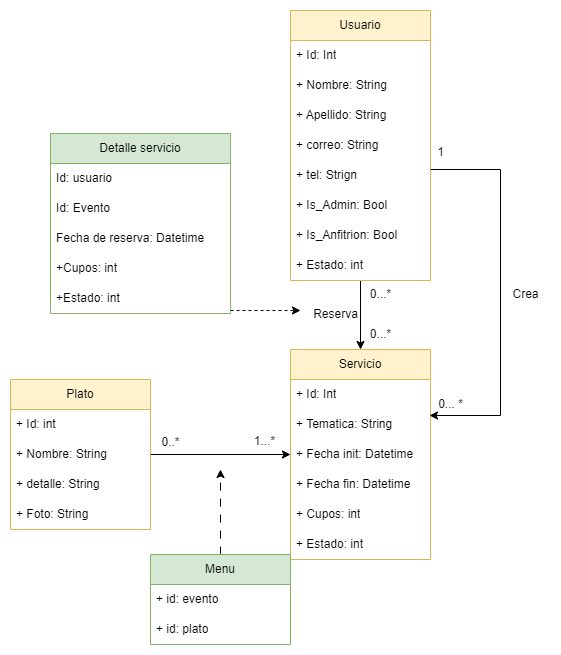

The diagram above was exported from draw.io. Its source (the exported page's mxGraphModel, read from the mxfile embedded in the PNG):
<mxGraphModel dx="880" dy="452" grid="1" gridSize="10" guides="1" tooltips="1" connect="1" arrows="1" fold="1" page="1" pageScale="1" pageWidth="827" pageHeight="1169" math="0" shadow="0">
  <root>
    <mxCell id="0" />
    <mxCell id="1" parent="0" />
    <mxCell id="4Q6dVw3dEaM9Ohy0uhp8-19" style="edgeStyle=orthogonalEdgeStyle;rounded=0;orthogonalLoop=1;jettySize=auto;html=1;" edge="1" parent="1" source="4Q6dVw3dEaM9Ohy0uhp8-1" target="4Q6dVw3dEaM9Ohy0uhp8-5">
      <mxGeometry relative="1" as="geometry" />
    </mxCell>
    <mxCell id="4Q6dVw3dEaM9Ohy0uhp8-1" value="Plato" style="swimlane;fontStyle=0;childLayout=stackLayout;horizontal=1;startSize=30;horizontalStack=0;resizeParent=1;resizeParentMax=0;resizeLast=0;collapsible=1;marginBottom=0;whiteSpace=wrap;html=1;fillColor=#fff2cc;strokeColor=#d6b656;" vertex="1" parent="1">
      <mxGeometry x="180" y="384" width="140" height="150" as="geometry" />
    </mxCell>
    <mxCell id="4Q6dVw3dEaM9Ohy0uhp8-2" value="+ Id: int" style="text;strokeColor=none;fillColor=none;align=left;verticalAlign=middle;spacingLeft=4;spacingRight=4;overflow=hidden;points=[[0,0.5],[1,0.5]];portConstraint=eastwest;rotatable=0;whiteSpace=wrap;html=1;" vertex="1" parent="4Q6dVw3dEaM9Ohy0uhp8-1">
      <mxGeometry y="30" width="140" height="30" as="geometry" />
    </mxCell>
    <mxCell id="4Q6dVw3dEaM9Ohy0uhp8-3" value="+ Nombre: String" style="text;strokeColor=none;fillColor=none;align=left;verticalAlign=middle;spacingLeft=4;spacingRight=4;overflow=hidden;points=[[0,0.5],[1,0.5]];portConstraint=eastwest;rotatable=0;whiteSpace=wrap;html=1;" vertex="1" parent="4Q6dVw3dEaM9Ohy0uhp8-1">
      <mxGeometry y="60" width="140" height="30" as="geometry" />
    </mxCell>
    <mxCell id="4Q6dVw3dEaM9Ohy0uhp8-4" value="+ detalle: String" style="text;strokeColor=none;fillColor=none;align=left;verticalAlign=middle;spacingLeft=4;spacingRight=4;overflow=hidden;points=[[0,0.5],[1,0.5]];portConstraint=eastwest;rotatable=0;whiteSpace=wrap;html=1;" vertex="1" parent="4Q6dVw3dEaM9Ohy0uhp8-1">
      <mxGeometry y="90" width="140" height="30" as="geometry" />
    </mxCell>
    <mxCell id="4Q6dVw3dEaM9Ohy0uhp8-53" value="+ Foto: String" style="text;strokeColor=none;fillColor=none;align=left;verticalAlign=middle;spacingLeft=4;spacingRight=4;overflow=hidden;points=[[0,0.5],[1,0.5]];portConstraint=eastwest;rotatable=0;whiteSpace=wrap;html=1;" vertex="1" parent="4Q6dVw3dEaM9Ohy0uhp8-1">
      <mxGeometry y="120" width="140" height="30" as="geometry" />
    </mxCell>
    <mxCell id="4Q6dVw3dEaM9Ohy0uhp8-5" value="Servicio" style="swimlane;fontStyle=0;childLayout=stackLayout;horizontal=1;startSize=30;horizontalStack=0;resizeParent=1;resizeParentMax=0;resizeLast=0;collapsible=1;marginBottom=0;whiteSpace=wrap;html=1;fillColor=#fff2cc;strokeColor=#d6b656;" vertex="1" parent="1">
      <mxGeometry x="460" y="354" width="140" height="210" as="geometry" />
    </mxCell>
    <mxCell id="4Q6dVw3dEaM9Ohy0uhp8-6" value="+ Id: Int" style="text;strokeColor=none;fillColor=none;align=left;verticalAlign=middle;spacingLeft=4;spacingRight=4;overflow=hidden;points=[[0,0.5],[1,0.5]];portConstraint=eastwest;rotatable=0;whiteSpace=wrap;html=1;" vertex="1" parent="4Q6dVw3dEaM9Ohy0uhp8-5">
      <mxGeometry y="30" width="140" height="30" as="geometry" />
    </mxCell>
    <mxCell id="4Q6dVw3dEaM9Ohy0uhp8-7" value="+ Tematica: String" style="text;strokeColor=none;fillColor=none;align=left;verticalAlign=middle;spacingLeft=4;spacingRight=4;overflow=hidden;points=[[0,0.5],[1,0.5]];portConstraint=eastwest;rotatable=0;whiteSpace=wrap;html=1;" vertex="1" parent="4Q6dVw3dEaM9Ohy0uhp8-5">
      <mxGeometry y="60" width="140" height="30" as="geometry" />
    </mxCell>
    <mxCell id="4Q6dVw3dEaM9Ohy0uhp8-8" value="+ Fecha init: Datetime" style="text;strokeColor=none;fillColor=none;align=left;verticalAlign=middle;spacingLeft=4;spacingRight=4;overflow=hidden;points=[[0,0.5],[1,0.5]];portConstraint=eastwest;rotatable=0;whiteSpace=wrap;html=1;" vertex="1" parent="4Q6dVw3dEaM9Ohy0uhp8-5">
      <mxGeometry y="90" width="140" height="30" as="geometry" />
    </mxCell>
    <mxCell id="4Q6dVw3dEaM9Ohy0uhp8-50" value="+ Fecha fin: Datetime" style="text;strokeColor=none;fillColor=none;align=left;verticalAlign=middle;spacingLeft=4;spacingRight=4;overflow=hidden;points=[[0,0.5],[1,0.5]];portConstraint=eastwest;rotatable=0;whiteSpace=wrap;html=1;" vertex="1" parent="4Q6dVw3dEaM9Ohy0uhp8-5">
      <mxGeometry y="120" width="140" height="30" as="geometry" />
    </mxCell>
    <mxCell id="4Q6dVw3dEaM9Ohy0uhp8-51" value="+ Cupos: int" style="text;strokeColor=none;fillColor=none;align=left;verticalAlign=middle;spacingLeft=4;spacingRight=4;overflow=hidden;points=[[0,0.5],[1,0.5]];portConstraint=eastwest;rotatable=0;whiteSpace=wrap;html=1;" vertex="1" parent="4Q6dVw3dEaM9Ohy0uhp8-5">
      <mxGeometry y="150" width="140" height="30" as="geometry" />
    </mxCell>
    <mxCell id="4Q6dVw3dEaM9Ohy0uhp8-52" value="+ Estado: int" style="text;strokeColor=none;fillColor=none;align=left;verticalAlign=middle;spacingLeft=4;spacingRight=4;overflow=hidden;points=[[0,0.5],[1,0.5]];portConstraint=eastwest;rotatable=0;whiteSpace=wrap;html=1;" vertex="1" parent="4Q6dVw3dEaM9Ohy0uhp8-5">
      <mxGeometry y="180" width="140" height="30" as="geometry" />
    </mxCell>
    <mxCell id="4Q6dVw3dEaM9Ohy0uhp8-54" style="edgeStyle=orthogonalEdgeStyle;rounded=0;orthogonalLoop=1;jettySize=auto;html=1;dashed=1;dashPattern=8 8;" edge="1" parent="1" source="4Q6dVw3dEaM9Ohy0uhp8-15">
      <mxGeometry relative="1" as="geometry">
        <mxPoint x="390" y="474" as="targetPoint" />
      </mxGeometry>
    </mxCell>
    <mxCell id="4Q6dVw3dEaM9Ohy0uhp8-15" value="Menu" style="swimlane;fontStyle=0;childLayout=stackLayout;horizontal=1;startSize=30;horizontalStack=0;resizeParent=1;resizeParentMax=0;resizeLast=0;collapsible=1;marginBottom=0;whiteSpace=wrap;html=1;fillColor=#d5e8d4;strokeColor=#82b366;" vertex="1" parent="1">
      <mxGeometry x="320" y="559" width="140" height="90" as="geometry" />
    </mxCell>
    <mxCell id="4Q6dVw3dEaM9Ohy0uhp8-16" value="+ id: evento" style="text;strokeColor=none;fillColor=none;align=left;verticalAlign=middle;spacingLeft=4;spacingRight=4;overflow=hidden;points=[[0,0.5],[1,0.5]];portConstraint=eastwest;rotatable=0;whiteSpace=wrap;html=1;" vertex="1" parent="4Q6dVw3dEaM9Ohy0uhp8-15">
      <mxGeometry y="30" width="140" height="30" as="geometry" />
    </mxCell>
    <mxCell id="4Q6dVw3dEaM9Ohy0uhp8-17" value="+ id: plato" style="text;strokeColor=none;fillColor=none;align=left;verticalAlign=middle;spacingLeft=4;spacingRight=4;overflow=hidden;points=[[0,0.5],[1,0.5]];portConstraint=eastwest;rotatable=0;whiteSpace=wrap;html=1;" vertex="1" parent="4Q6dVw3dEaM9Ohy0uhp8-15">
      <mxGeometry y="60" width="140" height="30" as="geometry" />
    </mxCell>
    <mxCell id="4Q6dVw3dEaM9Ohy0uhp8-36" style="edgeStyle=orthogonalEdgeStyle;rounded=0;orthogonalLoop=1;jettySize=auto;html=1;entryX=0.5;entryY=0;entryDx=0;entryDy=0;" edge="1" parent="1" source="4Q6dVw3dEaM9Ohy0uhp8-21" target="4Q6dVw3dEaM9Ohy0uhp8-5">
      <mxGeometry relative="1" as="geometry" />
    </mxCell>
    <mxCell id="4Q6dVw3dEaM9Ohy0uhp8-37" style="edgeStyle=orthogonalEdgeStyle;rounded=0;orthogonalLoop=1;jettySize=auto;html=1;entryX=0.993;entryY=0.2;entryDx=0;entryDy=0;entryPerimeter=0;" edge="1" parent="1" source="4Q6dVw3dEaM9Ohy0uhp8-21" target="4Q6dVw3dEaM9Ohy0uhp8-7">
      <mxGeometry relative="1" as="geometry">
        <Array as="points">
          <mxPoint x="670" y="174" />
          <mxPoint x="670" y="420" />
        </Array>
      </mxGeometry>
    </mxCell>
    <mxCell id="4Q6dVw3dEaM9Ohy0uhp8-21" value="Usuario" style="swimlane;fontStyle=0;childLayout=stackLayout;horizontal=1;startSize=30;horizontalStack=0;resizeParent=1;resizeParentMax=0;resizeLast=0;collapsible=1;marginBottom=0;whiteSpace=wrap;html=1;fillColor=#fff2cc;strokeColor=#d6b656;" vertex="1" parent="1">
      <mxGeometry x="460" y="15" width="140" height="270" as="geometry" />
    </mxCell>
    <mxCell id="4Q6dVw3dEaM9Ohy0uhp8-31" value="+ Id: Int" style="text;strokeColor=none;fillColor=none;align=left;verticalAlign=middle;spacingLeft=4;spacingRight=4;overflow=hidden;points=[[0,0.5],[1,0.5]];portConstraint=eastwest;rotatable=0;whiteSpace=wrap;html=1;" vertex="1" parent="4Q6dVw3dEaM9Ohy0uhp8-21">
      <mxGeometry y="30" width="140" height="30" as="geometry" />
    </mxCell>
    <mxCell id="4Q6dVw3dEaM9Ohy0uhp8-22" value="+ Nombre: String" style="text;strokeColor=none;fillColor=none;align=left;verticalAlign=middle;spacingLeft=4;spacingRight=4;overflow=hidden;points=[[0,0.5],[1,0.5]];portConstraint=eastwest;rotatable=0;whiteSpace=wrap;html=1;" vertex="1" parent="4Q6dVw3dEaM9Ohy0uhp8-21">
      <mxGeometry y="60" width="140" height="30" as="geometry" />
    </mxCell>
    <mxCell id="4Q6dVw3dEaM9Ohy0uhp8-23" value="+ Apellido: String" style="text;strokeColor=none;fillColor=none;align=left;verticalAlign=middle;spacingLeft=4;spacingRight=4;overflow=hidden;points=[[0,0.5],[1,0.5]];portConstraint=eastwest;rotatable=0;whiteSpace=wrap;html=1;" vertex="1" parent="4Q6dVw3dEaM9Ohy0uhp8-21">
      <mxGeometry y="90" width="140" height="30" as="geometry" />
    </mxCell>
    <mxCell id="4Q6dVw3dEaM9Ohy0uhp8-24" value="+ correo: String" style="text;strokeColor=none;fillColor=none;align=left;verticalAlign=middle;spacingLeft=4;spacingRight=4;overflow=hidden;points=[[0,0.5],[1,0.5]];portConstraint=eastwest;rotatable=0;whiteSpace=wrap;html=1;" vertex="1" parent="4Q6dVw3dEaM9Ohy0uhp8-21">
      <mxGeometry y="120" width="140" height="30" as="geometry" />
    </mxCell>
    <mxCell id="4Q6dVw3dEaM9Ohy0uhp8-29" value="+ tel: Strign" style="text;strokeColor=none;fillColor=none;align=left;verticalAlign=middle;spacingLeft=4;spacingRight=4;overflow=hidden;points=[[0,0.5],[1,0.5]];portConstraint=eastwest;rotatable=0;whiteSpace=wrap;html=1;" vertex="1" parent="4Q6dVw3dEaM9Ohy0uhp8-21">
      <mxGeometry y="150" width="140" height="30" as="geometry" />
    </mxCell>
    <mxCell id="4Q6dVw3dEaM9Ohy0uhp8-32" value="+ Is_Admin: Bool" style="text;strokeColor=none;fillColor=none;align=left;verticalAlign=middle;spacingLeft=4;spacingRight=4;overflow=hidden;points=[[0,0.5],[1,0.5]];portConstraint=eastwest;rotatable=0;whiteSpace=wrap;html=1;" vertex="1" parent="4Q6dVw3dEaM9Ohy0uhp8-21">
      <mxGeometry y="180" width="140" height="30" as="geometry" />
    </mxCell>
    <mxCell id="4Q6dVw3dEaM9Ohy0uhp8-61" value="+ Is_Anfitrion: Bool" style="text;strokeColor=none;fillColor=none;align=left;verticalAlign=middle;spacingLeft=4;spacingRight=4;overflow=hidden;points=[[0,0.5],[1,0.5]];portConstraint=eastwest;rotatable=0;whiteSpace=wrap;html=1;" vertex="1" parent="4Q6dVw3dEaM9Ohy0uhp8-21">
      <mxGeometry y="210" width="140" height="30" as="geometry" />
    </mxCell>
    <mxCell id="4Q6dVw3dEaM9Ohy0uhp8-33" value="+ Estado: int" style="text;strokeColor=none;fillColor=none;align=left;verticalAlign=middle;spacingLeft=4;spacingRight=4;overflow=hidden;points=[[0,0.5],[1,0.5]];portConstraint=eastwest;rotatable=0;whiteSpace=wrap;html=1;" vertex="1" parent="4Q6dVw3dEaM9Ohy0uhp8-21">
      <mxGeometry y="240" width="140" height="30" as="geometry" />
    </mxCell>
    <mxCell id="4Q6dVw3dEaM9Ohy0uhp8-38" value="Reserva" style="text;html=1;align=center;verticalAlign=middle;resizable=0;points=[];autosize=1;strokeColor=none;fillColor=none;" vertex="1" parent="1">
      <mxGeometry x="470" y="304" width="70" height="30" as="geometry" />
    </mxCell>
    <mxCell id="4Q6dVw3dEaM9Ohy0uhp8-39" value="Crea" style="text;html=1;align=center;verticalAlign=middle;resizable=0;points=[];autosize=1;strokeColor=none;fillColor=none;" vertex="1" parent="1">
      <mxGeometry x="670" y="284" width="50" height="30" as="geometry" />
    </mxCell>
    <mxCell id="4Q6dVw3dEaM9Ohy0uhp8-40" value="1" style="text;html=1;align=center;verticalAlign=middle;resizable=0;points=[];autosize=1;strokeColor=none;fillColor=none;" vertex="1" parent="1">
      <mxGeometry x="595" y="142" width="30" height="30" as="geometry" />
    </mxCell>
    <mxCell id="4Q6dVw3dEaM9Ohy0uhp8-41" value="0... *" style="text;html=1;align=center;verticalAlign=middle;resizable=0;points=[];autosize=1;strokeColor=none;fillColor=none;" vertex="1" parent="1">
      <mxGeometry x="595" y="394" width="50" height="30" as="geometry" />
    </mxCell>
    <mxCell id="4Q6dVw3dEaM9Ohy0uhp8-42" value="0...*" style="text;html=1;align=center;verticalAlign=middle;resizable=0;points=[];autosize=1;strokeColor=none;fillColor=none;" vertex="1" parent="1">
      <mxGeometry x="530" y="284" width="40" height="30" as="geometry" />
    </mxCell>
    <mxCell id="4Q6dVw3dEaM9Ohy0uhp8-43" value="0...*" style="text;html=1;align=center;verticalAlign=middle;resizable=0;points=[];autosize=1;strokeColor=none;fillColor=none;" vertex="1" parent="1">
      <mxGeometry x="530" y="324" width="40" height="30" as="geometry" />
    </mxCell>
    <mxCell id="4Q6dVw3dEaM9Ohy0uhp8-48" style="edgeStyle=orthogonalEdgeStyle;rounded=0;orthogonalLoop=1;jettySize=auto;html=1;entryX=0;entryY=0.367;entryDx=0;entryDy=0;entryPerimeter=0;dashed=1;" edge="1" parent="1" source="4Q6dVw3dEaM9Ohy0uhp8-44" target="4Q6dVw3dEaM9Ohy0uhp8-38">
      <mxGeometry relative="1" as="geometry">
        <Array as="points">
          <mxPoint x="330" y="315" />
        </Array>
      </mxGeometry>
    </mxCell>
    <mxCell id="4Q6dVw3dEaM9Ohy0uhp8-44" value="Detalle servicio" style="swimlane;fontStyle=0;childLayout=stackLayout;horizontal=1;startSize=30;horizontalStack=0;resizeParent=1;resizeParentMax=0;resizeLast=0;collapsible=1;marginBottom=0;whiteSpace=wrap;html=1;fillColor=#d5e8d4;strokeColor=#82b366;" vertex="1" parent="1">
      <mxGeometry x="220" y="138" width="180" height="180" as="geometry" />
    </mxCell>
    <mxCell id="4Q6dVw3dEaM9Ohy0uhp8-45" value="Id: usuario" style="text;strokeColor=none;fillColor=none;align=left;verticalAlign=middle;spacingLeft=4;spacingRight=4;overflow=hidden;points=[[0,0.5],[1,0.5]];portConstraint=eastwest;rotatable=0;whiteSpace=wrap;html=1;" vertex="1" parent="4Q6dVw3dEaM9Ohy0uhp8-44">
      <mxGeometry y="30" width="180" height="30" as="geometry" />
    </mxCell>
    <mxCell id="4Q6dVw3dEaM9Ohy0uhp8-46" value="Id: Evento" style="text;strokeColor=none;fillColor=none;align=left;verticalAlign=middle;spacingLeft=4;spacingRight=4;overflow=hidden;points=[[0,0.5],[1,0.5]];portConstraint=eastwest;rotatable=0;whiteSpace=wrap;html=1;" vertex="1" parent="4Q6dVw3dEaM9Ohy0uhp8-44">
      <mxGeometry y="60" width="180" height="30" as="geometry" />
    </mxCell>
    <mxCell id="4Q6dVw3dEaM9Ohy0uhp8-58" value="Fecha de reserva: Datetime" style="text;strokeColor=none;fillColor=none;align=left;verticalAlign=middle;spacingLeft=4;spacingRight=4;overflow=hidden;points=[[0,0.5],[1,0.5]];portConstraint=eastwest;rotatable=0;whiteSpace=wrap;html=1;" vertex="1" parent="4Q6dVw3dEaM9Ohy0uhp8-44">
      <mxGeometry y="90" width="180" height="30" as="geometry" />
    </mxCell>
    <mxCell id="4Q6dVw3dEaM9Ohy0uhp8-60" value="+Cupos: int" style="text;strokeColor=none;fillColor=none;align=left;verticalAlign=middle;spacingLeft=4;spacingRight=4;overflow=hidden;points=[[0,0.5],[1,0.5]];portConstraint=eastwest;rotatable=0;whiteSpace=wrap;html=1;" vertex="1" parent="4Q6dVw3dEaM9Ohy0uhp8-44">
      <mxGeometry y="120" width="180" height="30" as="geometry" />
    </mxCell>
    <mxCell id="4Q6dVw3dEaM9Ohy0uhp8-47" value="+Estado: int" style="text;strokeColor=none;fillColor=none;align=left;verticalAlign=middle;spacingLeft=4;spacingRight=4;overflow=hidden;points=[[0,0.5],[1,0.5]];portConstraint=eastwest;rotatable=0;whiteSpace=wrap;html=1;" vertex="1" parent="4Q6dVw3dEaM9Ohy0uhp8-44">
      <mxGeometry y="150" width="180" height="30" as="geometry" />
    </mxCell>
    <mxCell id="4Q6dVw3dEaM9Ohy0uhp8-55" value="0..*" style="text;html=1;align=center;verticalAlign=middle;resizable=0;points=[];autosize=1;strokeColor=none;fillColor=none;" vertex="1" parent="1">
      <mxGeometry x="320" y="432" width="40" height="30" as="geometry" />
    </mxCell>
    <mxCell id="4Q6dVw3dEaM9Ohy0uhp8-56" value="1...*" style="text;html=1;align=center;verticalAlign=middle;resizable=0;points=[];autosize=1;strokeColor=none;fillColor=none;" vertex="1" parent="1">
      <mxGeometry x="414" y="431" width="40" height="30" as="geometry" />
    </mxCell>
  </root>
</mxGraphModel>